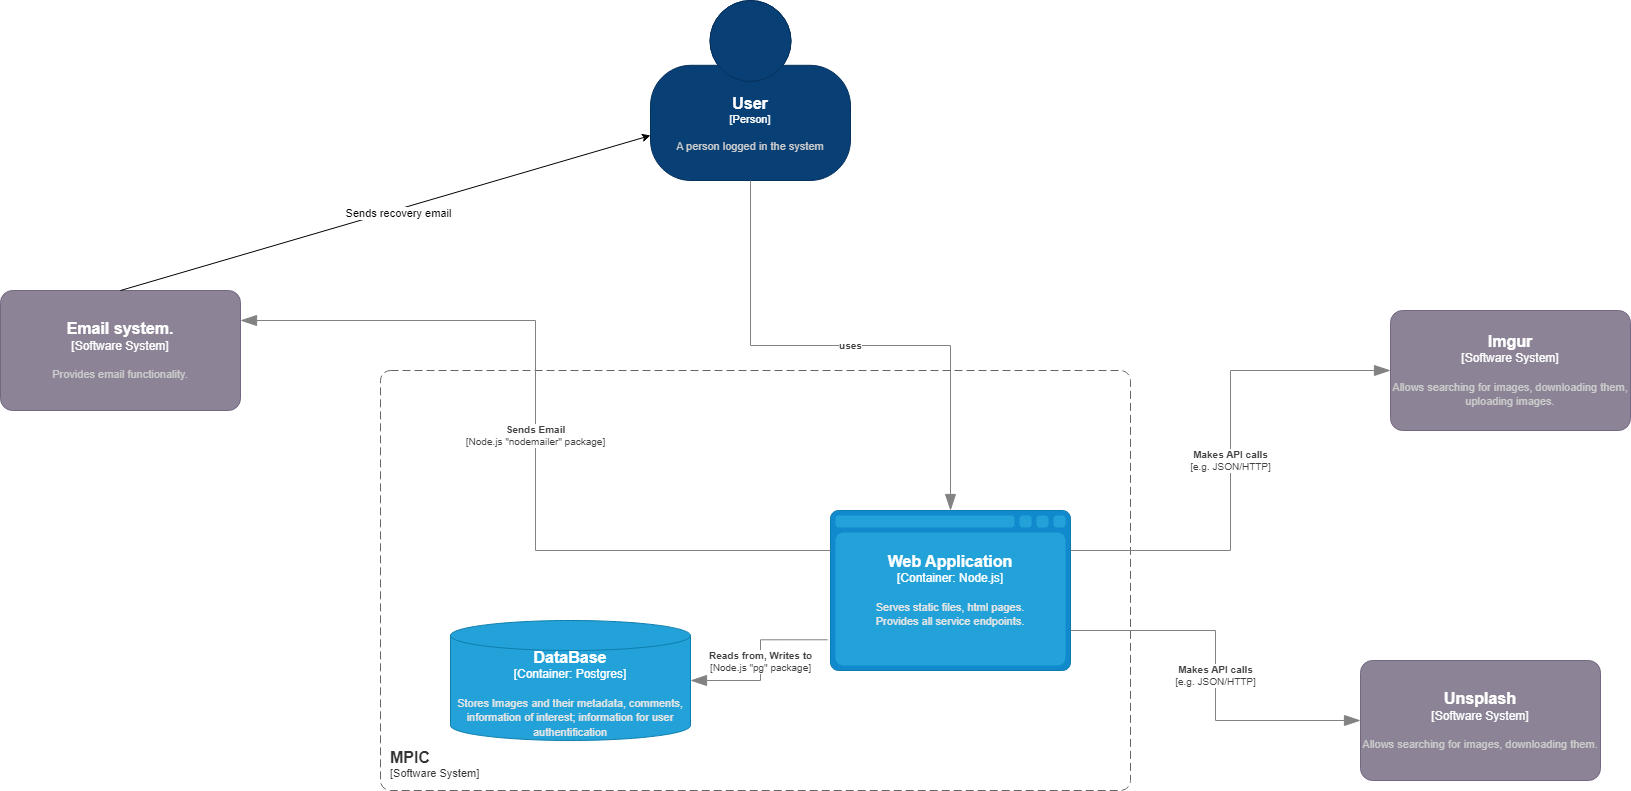

The diagram above was exported from draw.io. Its source (the exported page's mxGraphModel, read from the mxfile embedded in the PNG):
<mxGraphModel dx="2109" dy="1755" grid="1" gridSize="10" guides="1" tooltips="1" connect="1" arrows="1" fold="1" page="1" pageScale="1" pageWidth="850" pageHeight="1100" math="0" shadow="0">
  <root>
    <mxCell id="0" />
    <mxCell id="1" parent="0" />
    <object placeholders="1" c4Name="User" c4Type="Person" c4Description="A person logged in the system" label="&lt;font style=&quot;font-size: 16px&quot;&gt;&lt;b&gt;%c4Name%&lt;/b&gt;&lt;/font&gt;&lt;div&gt;[%c4Type%]&lt;/div&gt;&lt;br&gt;&lt;div&gt;&lt;font style=&quot;font-size: 11px&quot;&gt;&lt;font color=&quot;#cccccc&quot;&gt;%c4Description%&lt;/font&gt;&lt;/div&gt;" id="ksMRlADCJoLSVXvQHffu-1">
      <mxCell style="html=1;fontSize=11;dashed=0;whiteSpace=wrap;fillColor=#083F75;strokeColor=#06315C;fontColor=#ffffff;shape=mxgraph.c4.person2;align=center;metaEdit=1;points=[[0.5,0,0],[1,0.5,0],[1,0.75,0],[0.75,1,0],[0.5,1,0],[0.25,1,0],[0,0.75,0],[0,0.5,0]];resizable=0;" vertex="1" parent="1">
        <mxGeometry x="-180" y="-110" width="200" height="180" as="geometry" />
      </mxCell>
    </object>
    <object placeholders="1" c4Name="Imgur" c4Type="Software System" c4Description="Allows searching for images, downloading them, uploading images." label="&lt;font style=&quot;font-size: 16px&quot;&gt;&lt;b&gt;%c4Name%&lt;/b&gt;&lt;/font&gt;&lt;div&gt;[%c4Type%]&lt;/div&gt;&lt;br&gt;&lt;div&gt;&lt;font style=&quot;font-size: 11px&quot;&gt;&lt;font color=&quot;#cccccc&quot;&gt;%c4Description%&lt;/font&gt;&lt;/div&gt;" id="ksMRlADCJoLSVXvQHffu-2">
      <mxCell style="rounded=1;whiteSpace=wrap;html=1;labelBackgroundColor=none;fillColor=#8C8496;fontColor=#ffffff;align=center;arcSize=10;strokeColor=#736782;metaEdit=1;resizable=0;points=[[0.25,0,0],[0.5,0,0],[0.75,0,0],[1,0.25,0],[1,0.5,0],[1,0.75,0],[0.75,1,0],[0.5,1,0],[0.25,1,0],[0,0.75,0],[0,0.5,0],[0,0.25,0]];" vertex="1" parent="1">
        <mxGeometry x="560" y="200" width="240" height="120" as="geometry" />
      </mxCell>
    </object>
    <object placeholders="1" c4Name="Email system." c4Type="Software System" c4Description="Provides email functionality." label="&lt;font style=&quot;font-size: 16px&quot;&gt;&lt;b&gt;%c4Name%&lt;/b&gt;&lt;/font&gt;&lt;div&gt;[%c4Type%]&lt;/div&gt;&lt;br&gt;&lt;div&gt;&lt;font style=&quot;font-size: 11px&quot;&gt;&lt;font color=&quot;#cccccc&quot;&gt;%c4Description%&lt;/font&gt;&lt;/div&gt;" id="ksMRlADCJoLSVXvQHffu-3">
      <mxCell style="rounded=1;whiteSpace=wrap;html=1;labelBackgroundColor=none;fillColor=#8C8496;fontColor=#ffffff;align=center;arcSize=10;strokeColor=#736782;metaEdit=1;resizable=0;points=[[0.25,0,0],[0.5,0,0],[0.75,0,0],[1,0.25,0],[1,0.5,0],[1,0.75,0],[0.75,1,0],[0.5,1,0],[0.25,1,0],[0,0.75,0],[0,0.5,0],[0,0.25,0]];" vertex="1" parent="1">
        <mxGeometry x="-830" y="180" width="240" height="120" as="geometry" />
      </mxCell>
    </object>
    <object placeholders="1" c4Name="Unsplash" c4Type="Software System" c4Description="Allows searching for images, downloading them." label="&lt;font style=&quot;font-size: 16px&quot;&gt;&lt;b&gt;%c4Name%&lt;/b&gt;&lt;/font&gt;&lt;div&gt;[%c4Type%]&lt;/div&gt;&lt;br&gt;&lt;div&gt;&lt;font style=&quot;font-size: 11px&quot;&gt;&lt;font color=&quot;#cccccc&quot;&gt;%c4Description%&lt;/font&gt;&lt;/div&gt;" id="ksMRlADCJoLSVXvQHffu-4">
      <mxCell style="rounded=1;whiteSpace=wrap;html=1;labelBackgroundColor=none;fillColor=#8C8496;fontColor=#ffffff;align=center;arcSize=10;strokeColor=#736782;metaEdit=1;resizable=0;points=[[0.25,0,0],[0.5,0,0],[0.75,0,0],[1,0.25,0],[1,0.5,0],[1,0.75,0],[0.75,1,0],[0.5,1,0],[0.25,1,0],[0,0.75,0],[0,0.5,0],[0,0.25,0]];" vertex="1" parent="1">
        <mxGeometry x="530" y="550" width="240" height="120" as="geometry" />
      </mxCell>
    </object>
    <object placeholders="1" c4Type="Relationship" c4Description="uses" label="&lt;div style=&quot;text-align: left&quot;&gt;&lt;div style=&quot;text-align: center&quot;&gt;&lt;b&gt;%c4Description%&lt;/b&gt;&lt;/div&gt;" id="ksMRlADCJoLSVXvQHffu-5">
      <mxCell style="endArrow=blockThin;html=1;fontSize=10;fontColor=#404040;strokeWidth=1;endFill=1;strokeColor=#828282;elbow=vertical;metaEdit=1;endSize=14;startSize=14;jumpStyle=arc;jumpSize=16;rounded=0;edgeStyle=orthogonalEdgeStyle;exitX=0.5;exitY=1;exitDx=0;exitDy=0;exitPerimeter=0;entryX=0.5;entryY=0;entryDx=0;entryDy=0;entryPerimeter=0;" edge="1" parent="1" source="ksMRlADCJoLSVXvQHffu-1" target="ksMRlADCJoLSVXvQHffu-10">
        <mxGeometry width="240" relative="1" as="geometry">
          <mxPoint x="80" y="300" as="sourcePoint" />
          <mxPoint x="200" y="370" as="targetPoint" />
        </mxGeometry>
      </mxCell>
    </object>
    <mxCell id="ksMRlADCJoLSVXvQHffu-6" value="" style="endArrow=classic;html=1;rounded=0;exitX=0.5;exitY=0;exitDx=0;exitDy=0;exitPerimeter=0;entryX=0;entryY=0.75;entryDx=0;entryDy=0;entryPerimeter=0;" edge="1" parent="1" source="ksMRlADCJoLSVXvQHffu-3" target="ksMRlADCJoLSVXvQHffu-1">
      <mxGeometry width="50" height="50" relative="1" as="geometry">
        <mxPoint x="170" y="440" as="sourcePoint" />
        <mxPoint x="220" y="390" as="targetPoint" />
      </mxGeometry>
    </mxCell>
    <mxCell id="ksMRlADCJoLSVXvQHffu-7" value="Sends recovery email" style="edgeLabel;html=1;align=center;verticalAlign=middle;resizable=0;points=[];" vertex="1" connectable="0" parent="ksMRlADCJoLSVXvQHffu-6">
      <mxGeometry x="0.0444" y="-3" relative="1" as="geometry">
        <mxPoint as="offset" />
      </mxGeometry>
    </mxCell>
    <object placeholders="1" c4Name="MPIC" c4Type="SystemScopeBoundary" c4Application="Software System" label="&lt;font style=&quot;font-size: 16px&quot;&gt;&lt;b&gt;&lt;div style=&quot;text-align: left&quot;&gt;%c4Name%&lt;/div&gt;&lt;/b&gt;&lt;/font&gt;&lt;div style=&quot;text-align: left&quot;&gt;[%c4Application%]&lt;/div&gt;" id="ksMRlADCJoLSVXvQHffu-8">
      <mxCell style="rounded=1;fontSize=11;whiteSpace=wrap;html=1;dashed=1;arcSize=20;fillColor=none;strokeColor=#666666;fontColor=#333333;labelBackgroundColor=none;align=left;verticalAlign=bottom;labelBorderColor=none;spacingTop=0;spacing=10;dashPattern=8 4;metaEdit=1;rotatable=0;perimeter=rectanglePerimeter;noLabel=0;labelPadding=0;allowArrows=0;connectable=0;expand=0;recursiveResize=0;editable=1;pointerEvents=0;absoluteArcSize=1;points=[[0.25,0,0],[0.5,0,0],[0.75,0,0],[1,0.25,0],[1,0.5,0],[1,0.75,0],[0.75,1,0],[0.5,1,0],[0.25,1,0],[0,0.75,0],[0,0.5,0],[0,0.25,0]];" vertex="1" parent="1">
        <mxGeometry x="-450" y="260" width="750" height="420" as="geometry" />
      </mxCell>
    </object>
    <object placeholders="1" c4Name="DataBase" c4Type="Container" c4Technology="Postgres" c4Description="Stores Images and their metadata, comments, information of interest; information for user authentification" label="&lt;font style=&quot;font-size: 16px&quot;&gt;&lt;b&gt;%c4Name%&lt;/b&gt;&lt;/font&gt;&lt;div&gt;[%c4Type%:&amp;nbsp;%c4Technology%]&lt;/div&gt;&lt;br&gt;&lt;div&gt;&lt;font style=&quot;font-size: 11px&quot;&gt;&lt;font color=&quot;#E6E6E6&quot;&gt;%c4Description%&lt;/font&gt;&lt;/div&gt;" id="ksMRlADCJoLSVXvQHffu-9">
      <mxCell style="shape=cylinder3;size=15;whiteSpace=wrap;html=1;boundedLbl=1;rounded=0;labelBackgroundColor=none;fillColor=#23A2D9;fontSize=12;fontColor=#ffffff;align=center;strokeColor=#0E7DAD;metaEdit=1;points=[[0.5,0,0],[1,0.25,0],[1,0.5,0],[1,0.75,0],[0.5,1,0],[0,0.75,0],[0,0.5,0],[0,0.25,0]];resizable=0;" vertex="1" parent="1">
        <mxGeometry x="-380" y="510" width="240" height="120" as="geometry" />
      </mxCell>
    </object>
    <object placeholders="1" c4Name="Web Application" c4Type="Container" c4Technology="Node.js" c4Description="Serves static files, html pages. &#10;Provides all service endpoints." label="&lt;font style=&quot;font-size: 16px&quot;&gt;&lt;b&gt;%c4Name%&lt;/b&gt;&lt;/font&gt;&lt;div&gt;[%c4Type%:&amp;nbsp;%c4Technology%]&lt;/div&gt;&lt;br&gt;&lt;div&gt;&lt;font style=&quot;font-size: 11px&quot;&gt;&lt;font color=&quot;#E6E6E6&quot;&gt;%c4Description%&lt;/font&gt;&lt;/div&gt;" id="ksMRlADCJoLSVXvQHffu-10">
      <mxCell style="shape=mxgraph.c4.webBrowserContainer2;whiteSpace=wrap;html=1;boundedLbl=1;rounded=0;labelBackgroundColor=none;strokeColor=#118ACD;fillColor=#23A2D9;strokeColor=#118ACD;strokeColor2=#0E7DAD;fontSize=12;fontColor=#ffffff;align=center;metaEdit=1;points=[[0.5,0,0],[1,0.25,0],[1,0.5,0],[1,0.75,0],[0.5,1,0],[0,0.75,0],[0,0.5,0],[0,0.25,0]];resizable=0;" vertex="1" parent="1">
        <mxGeometry y="400" width="240" height="160" as="geometry" />
      </mxCell>
    </object>
    <object placeholders="1" c4Type="Relationship" c4Technology="e.g. JSON/HTTP" c4Description="Makes API calls" label="&lt;div style=&quot;text-align: left&quot;&gt;&lt;div style=&quot;text-align: center&quot;&gt;&lt;b&gt;%c4Description%&lt;/b&gt;&lt;/div&gt;&lt;div style=&quot;text-align: center&quot;&gt;[%c4Technology%]&lt;/div&gt;&lt;/div&gt;" id="ksMRlADCJoLSVXvQHffu-11">
      <mxCell style="endArrow=blockThin;html=1;fontSize=10;fontColor=#404040;strokeWidth=1;endFill=1;strokeColor=#828282;elbow=vertical;metaEdit=1;endSize=14;startSize=14;jumpStyle=arc;jumpSize=16;rounded=0;edgeStyle=orthogonalEdgeStyle;exitX=1;exitY=0.25;exitDx=0;exitDy=0;exitPerimeter=0;entryX=0;entryY=0.5;entryDx=0;entryDy=0;entryPerimeter=0;" edge="1" parent="1" source="ksMRlADCJoLSVXvQHffu-10" target="ksMRlADCJoLSVXvQHffu-2">
        <mxGeometry width="240" relative="1" as="geometry">
          <mxPoint x="170" y="280" as="sourcePoint" />
          <mxPoint x="410" y="280" as="targetPoint" />
        </mxGeometry>
      </mxCell>
    </object>
    <object placeholders="1" c4Type="Relationship" c4Technology="e.g. JSON/HTTP" c4Description="Makes API calls" label="&lt;div style=&quot;text-align: left&quot;&gt;&lt;div style=&quot;text-align: center&quot;&gt;&lt;b&gt;%c4Description%&lt;/b&gt;&lt;/div&gt;&lt;div style=&quot;text-align: center&quot;&gt;[%c4Technology%]&lt;/div&gt;&lt;/div&gt;" id="ksMRlADCJoLSVXvQHffu-12">
      <mxCell style="endArrow=blockThin;html=1;fontSize=10;fontColor=#404040;strokeWidth=1;endFill=1;strokeColor=#828282;elbow=vertical;metaEdit=1;endSize=14;startSize=14;jumpStyle=arc;jumpSize=16;rounded=0;edgeStyle=orthogonalEdgeStyle;exitX=1;exitY=0.75;exitDx=0;exitDy=0;exitPerimeter=0;entryX=0;entryY=0.5;entryDx=0;entryDy=0;entryPerimeter=0;" edge="1" parent="1" source="ksMRlADCJoLSVXvQHffu-10" target="ksMRlADCJoLSVXvQHffu-4">
        <mxGeometry width="240" relative="1" as="geometry">
          <mxPoint x="50" y="640" as="sourcePoint" />
          <mxPoint x="370" y="550" as="targetPoint" />
        </mxGeometry>
      </mxCell>
    </object>
    <object placeholders="1" c4Type="Relationship" c4Technology="Node.js &quot;nodemailer&quot; package" c4Description="Sends Email" label="&lt;div style=&quot;text-align: left&quot;&gt;&lt;div style=&quot;text-align: center&quot;&gt;&lt;b&gt;%c4Description%&lt;/b&gt;&lt;/div&gt;&lt;div style=&quot;text-align: center&quot;&gt;[%c4Technology%]&lt;/div&gt;&lt;/div&gt;" id="ksMRlADCJoLSVXvQHffu-13">
      <mxCell style="endArrow=blockThin;html=1;fontSize=10;fontColor=#404040;strokeWidth=1;endFill=1;strokeColor=#828282;elbow=vertical;metaEdit=1;endSize=14;startSize=14;jumpStyle=arc;jumpSize=16;rounded=0;edgeStyle=orthogonalEdgeStyle;exitX=0;exitY=0.25;exitDx=0;exitDy=0;exitPerimeter=0;entryX=1;entryY=0.25;entryDx=0;entryDy=0;entryPerimeter=0;" edge="1" parent="1" source="ksMRlADCJoLSVXvQHffu-10" target="ksMRlADCJoLSVXvQHffu-3">
        <mxGeometry width="240" relative="1" as="geometry">
          <mxPoint x="-460" y="484.74" as="sourcePoint" />
          <mxPoint x="-140" y="394.74" as="targetPoint" />
        </mxGeometry>
      </mxCell>
    </object>
    <object placeholders="1" c4Type="Relationship" c4Technology="Node.js &quot;pg&quot; package" c4Description="Reads from, Writes to" label="&lt;div style=&quot;text-align: left&quot;&gt;&lt;div style=&quot;text-align: center&quot;&gt;&lt;b&gt;%c4Description%&lt;/b&gt;&lt;/div&gt;&lt;div style=&quot;text-align: center&quot;&gt;[%c4Technology%]&lt;/div&gt;&lt;/div&gt;" id="ksMRlADCJoLSVXvQHffu-14">
      <mxCell style="endArrow=blockThin;html=1;fontSize=10;fontColor=#404040;strokeWidth=1;endFill=1;strokeColor=#828282;elbow=vertical;metaEdit=1;endSize=14;startSize=14;jumpStyle=arc;jumpSize=16;rounded=0;edgeStyle=orthogonalEdgeStyle;exitX=-0.012;exitY=0.808;exitDx=0;exitDy=0;exitPerimeter=0;entryX=1;entryY=0.5;entryDx=0;entryDy=0;entryPerimeter=0;" edge="1" parent="1" source="ksMRlADCJoLSVXvQHffu-10" target="ksMRlADCJoLSVXvQHffu-9">
        <mxGeometry width="240" relative="1" as="geometry">
          <mxPoint x="10" y="450" as="sourcePoint" />
          <mxPoint x="-190" y="580" as="targetPoint" />
        </mxGeometry>
      </mxCell>
    </object>
  </root>
</mxGraphModel>